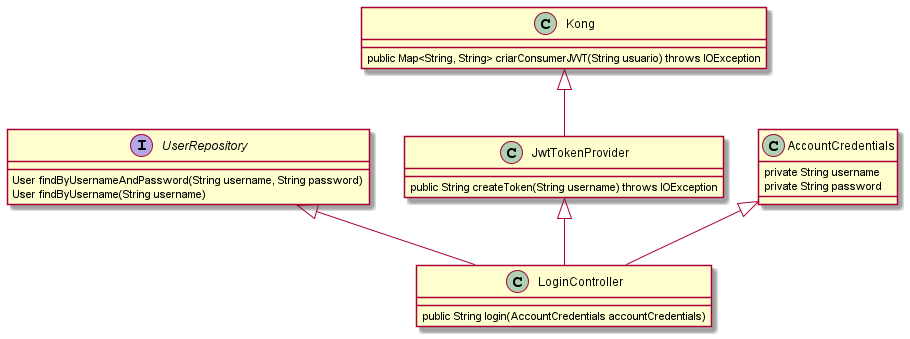

The diagram above was rendered by PlantUML. Its source (embedded in the PNG):
@startuml
'https://plantuml.com/class-diagram

interface UserRepository {
    User findByUsernameAndPassword(String username, String password)
    User findByUsername(String username)
}

class JwtTokenProvider {
    public String createToken(String username) throws IOException
}

class Kong {
    public Map<String, String> criarConsumerJWT(String usuario) throws IOException
}

class LoginController {
    public String login(AccountCredentials accountCredentials)
}

class AccountCredentials {
	private String username
	private String password
}

UserRepository <|-- LoginController
JwtTokenProvider <|-- LoginController
AccountCredentials <|-- LoginController
Kong <|-- JwtTokenProvider

@enduml